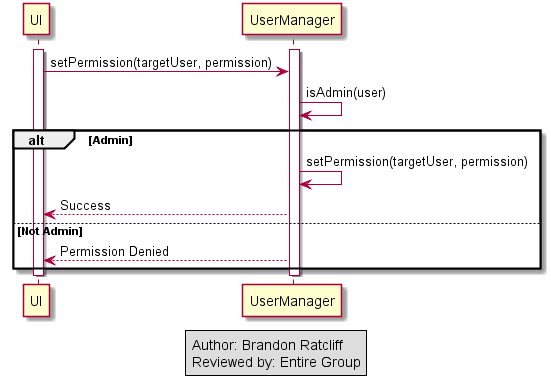

The diagram above was rendered by PlantUML. Its source (embedded in the PNG):
@startuml
Activate UI
Activate UserManager
UI -> UserManager: setPermission(targetUser, permission)
UserManager -> UserManager: isAdmin(user)

alt Admin
  UserManager -> UserManager: setPermission(targetUser, permission)
  UserManager --> UI: Success
else Not Admin
  UserManager --> UI: Permission Denied
end

Deactivate UserManager
Deactivate UI

legend center
Author: Brandon Ratcliff
Reviewed by: Entire Group
end legend
@enduml